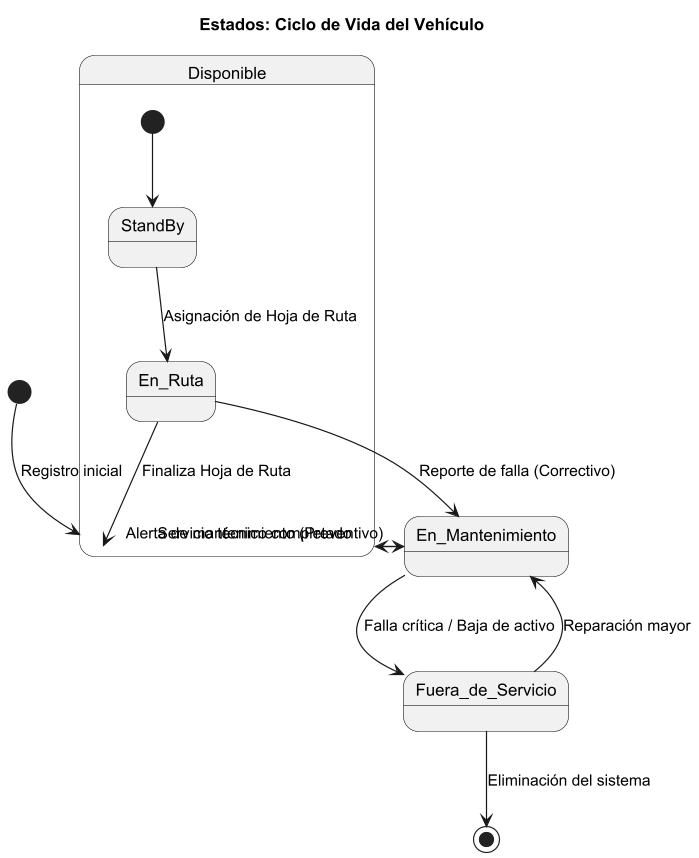

The diagram above was rendered by PlantUML. Its source (embedded in the PNG):
@startuml
title Estados: Ciclo de Vida del Vehículo

[*] --> Disponible : Registro inicial

state Disponible {
    [*] --> StandBy
    StandBy --> En_Ruta : Asignación de Hoja de Ruta
}

En_Ruta --> Disponible : Finaliza Hoja de Ruta
En_Ruta --> En_Mantenimiento : Reporte de falla (Correctivo)

Disponible --> En_Mantenimiento : Alerta de mantenimiento (Preventivo)
En_Mantenimiento --> Disponible : Servicio técnico completado

En_Mantenimiento --> Fuera_de_Servicio : Falla crítica / Baja de activo
Fuera_de_Servicio --> En_Mantenimiento : Reparación mayor
Fuera_de_Servicio --> [*] : Eliminación del sistema

@enduml